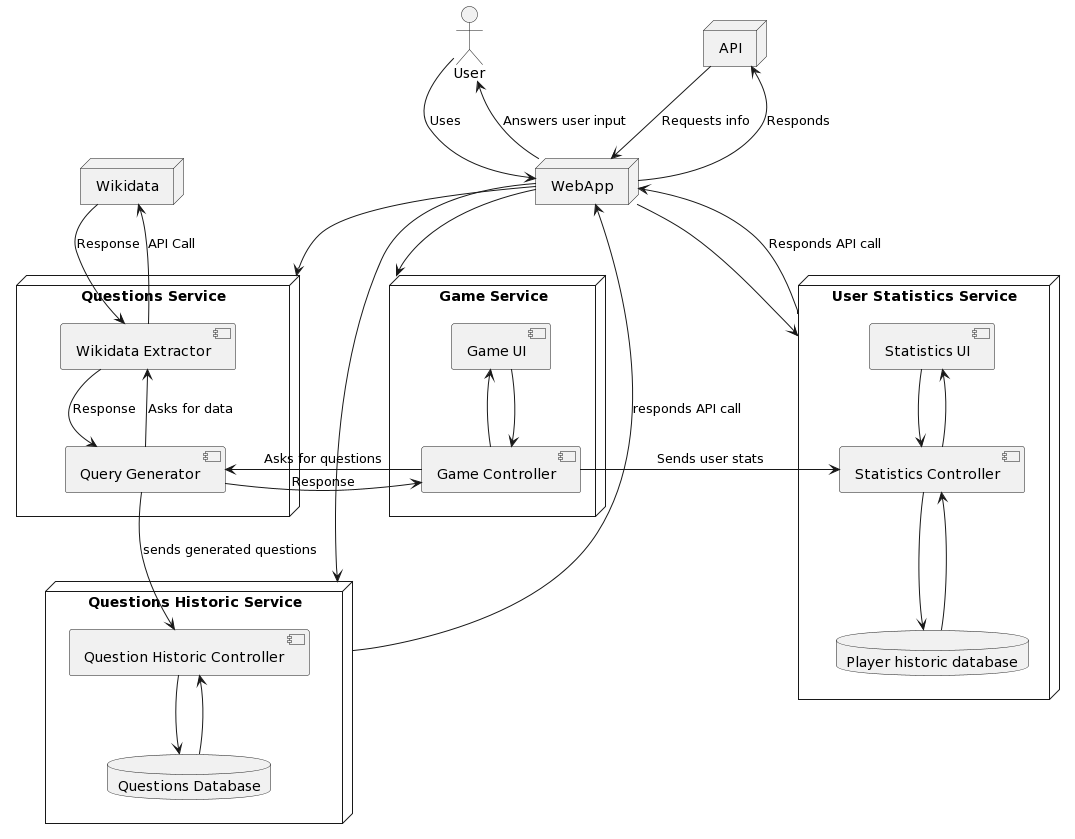

The diagram above was rendered by PlantUML. Its source (embedded in the PNG):
@startuml
node "WebApp"
node "Wikidata"
actor "User"
node "API"

node "Questions Service"{
    component "Query Generator"
    component "Wikidata Extractor"
}

node "Game Service" {
    component "Game UI"
    component "Game Controller"
}

node "User Statistics Service" as USS {
    component "Statistics UI"
    component "Statistics Controller"
    database "Player historic database" as PlDB
}

node "Questions Historic Service" as QHService{
    component "Question Historic Controller" as QHController
    database "Questions Database"
}

[User] --> [WebApp] : Uses
[User] <-- [WebApp] : Answers user input
[API] --> [WebApp] : Requests info
[API] <-- [WebApp] : Responds

[WebApp] --> [Questions Service]
[WebApp] --> [Game Service]
[WebApp] -right-> [USS]
[WebApp] <-right- [USS] : Responds API call
[WebApp] -down-> [QHService] 
[WebApp] <-down- [QHService] : responds API call

[Game Controller] -right-> [Query Generator] : Asks for questions
[Game Controller] <-right- [Query Generator] : Response
[Game Controller] -right-> [Statistics Controller] : Sends user stats
[Game UI] <-- [Game Controller]
[Game UI] --> [Game Controller]

[Wikidata]-->[Wikidata Extractor] : Response
[Wikidata]<--[Wikidata Extractor] : API Call

[Wikidata Extractor] --> [Query Generator] : Response
[Wikidata Extractor] <-- [Query Generator] : Asks for data
[Query Generator] -down-> [QHController] : sends generated questions

[Statistics UI] --> [Statistics Controller]
[Statistics UI] <-- [Statistics Controller]
[Statistics Controller]-->[PlDB]
[Statistics Controller]<--[PlDB]

[QHController] --> [Questions Database]
[QHController] <-- [Questions Database]
@enduml